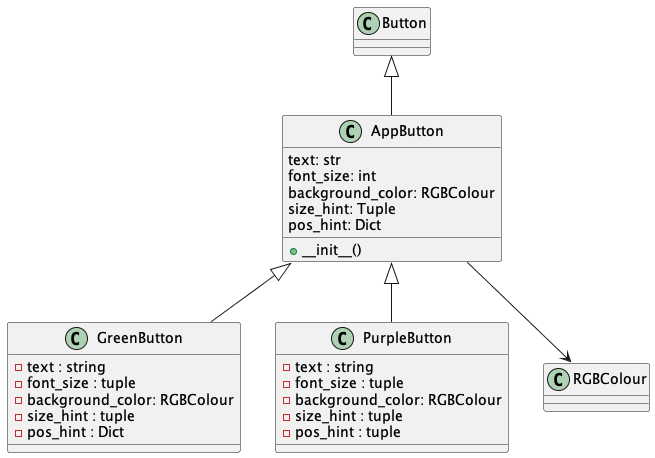

The diagram above was rendered by PlantUML. Its source (embedded in the PNG):
@startuml


class AppButton {
      text: str
        font_size: int
        background_color: RGBColour
        size_hint: Tuple
        pos_hint: Dict
    +  __init__()
}

class GreenButton {
    - text : string
    - font_size : tuple
    - background_color: RGBColour
    - size_hint : tuple
    - pos_hint : Dict
}

class PurpleButton {
    - text : string
    - font_size : tuple
    - background_color: RGBColour
    - size_hint : tuple
    - pos_hint : tuple
}

Button <|-- AppButton
AppButton <|-- GreenButton
AppButton <|-- PurpleButton
AppButton --> RGBColour


@enduml